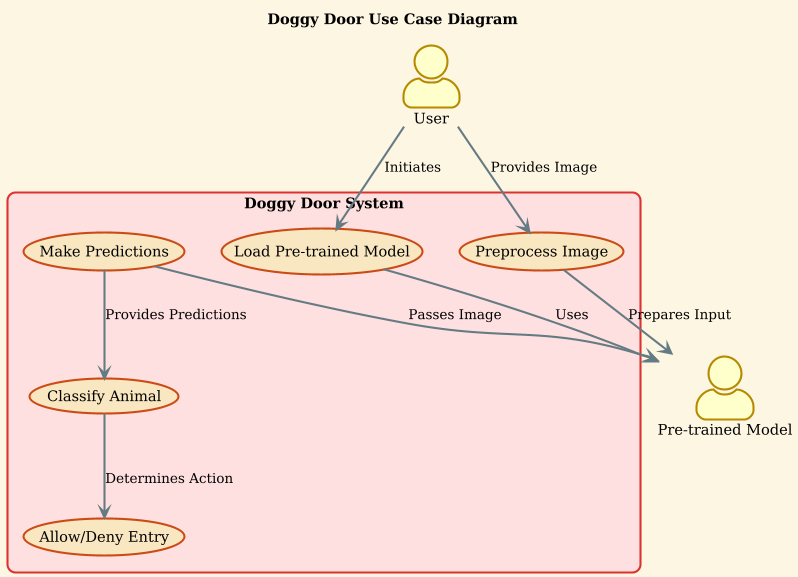

The diagram above was rendered by PlantUML. Its source (embedded in the PNG):
@startuml
title Doggy Door Use Case Diagram
!theme sunlust

actor "User" as User
actor "Pre-trained Model" as Model

rectangle "Doggy Door System" {
    usecase "Load Pre-trained Model" as UC1
    usecase "Preprocess Image" as UC2
    usecase "Make Predictions" as UC3
    usecase "Classify Animal" as UC4
    usecase "Allow/Deny Entry" as UC5
}

User --> UC1 : Initiates
User --> UC2 : Provides Image
UC1 --> Model : Uses
UC2 --> Model : Prepares Input
UC3 --> Model : Passes Image
UC3 --> UC4 : Provides Predictions
UC4 --> UC5 : Determines Action
@enduml